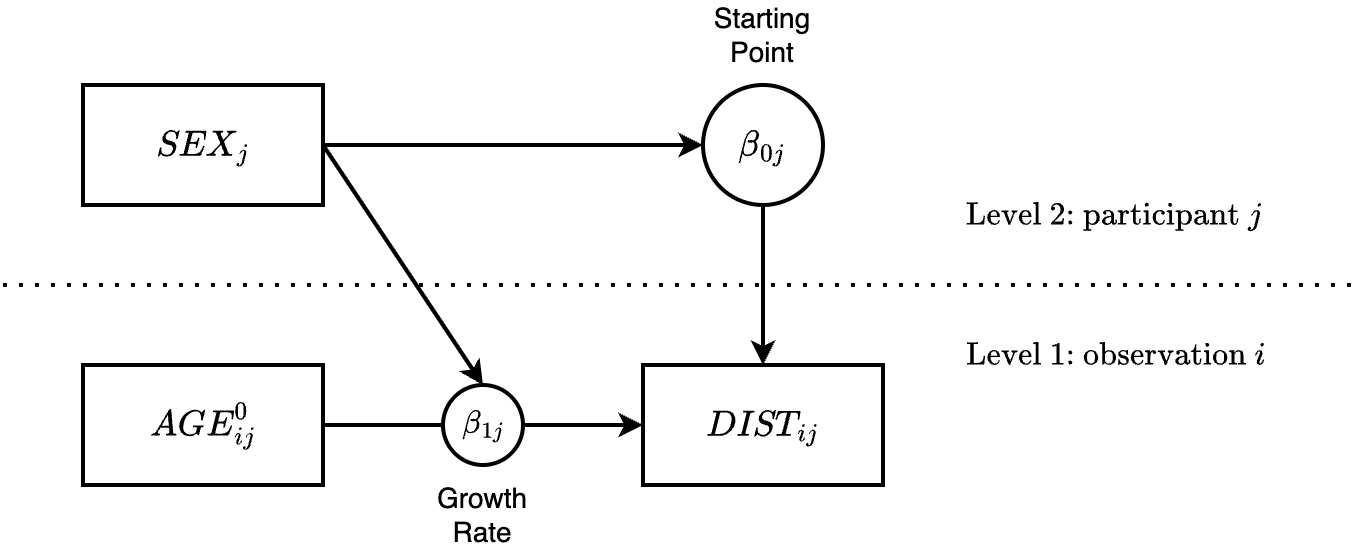

The diagram above was exported from draw.io. Its source (the exported page's mxGraphModel, read from the mxfile embedded in the PNG):
<mxGraphModel dx="978" dy="723" grid="1" gridSize="10" guides="1" tooltips="1" connect="1" arrows="1" fold="1" page="1" pageScale="1" pageWidth="850" pageHeight="1100" math="1" shadow="0">
  <root>
    <mxCell id="uPMr9U_1L7s5_avYRKDi-0" />
    <mxCell id="uPMr9U_1L7s5_avYRKDi-1" parent="uPMr9U_1L7s5_avYRKDi-0" />
    <mxCell id="uPMr9U_1L7s5_avYRKDi-2" value="$$\textit{DIST}_{ij}$$" style="rounded=0;whiteSpace=wrap;html=1;fontSize=18;strokeWidth=2;fontFamily=Lucida Console;flipV=1;" vertex="1" parent="uPMr9U_1L7s5_avYRKDi-1">
      <mxGeometry x="360" y="280" width="120" height="60" as="geometry" />
    </mxCell>
    <mxCell id="uPMr9U_1L7s5_avYRKDi-3" style="edgeStyle=orthogonalEdgeStyle;rounded=0;orthogonalLoop=1;jettySize=auto;html=1;exitX=0.5;exitY=1;exitDx=0;exitDy=0;entryX=0.5;entryY=0;entryDx=0;entryDy=0;strokeWidth=2;strokeColor=#000000;" edge="1" parent="uPMr9U_1L7s5_avYRKDi-1" source="uPMr9U_1L7s5_avYRKDi-5" target="uPMr9U_1L7s5_avYRKDi-2">
      <mxGeometry relative="1" as="geometry">
        <mxPoint x="420" y="200" as="sourcePoint" />
      </mxGeometry>
    </mxCell>
    <mxCell id="uPMr9U_1L7s5_avYRKDi-4" value="" style="endArrow=none;dashed=1;html=1;dashPattern=1 3;strokeWidth=2;rounded=0;" edge="1" parent="uPMr9U_1L7s5_avYRKDi-1">
      <mxGeometry width="50" height="50" relative="1" as="geometry">
        <mxPoint x="40" y="240" as="sourcePoint" />
        <mxPoint x="720" y="240" as="targetPoint" />
      </mxGeometry>
    </mxCell>
    <mxCell id="uPMr9U_1L7s5_avYRKDi-5" value="$$\beta_{0j}$$" style="ellipse;whiteSpace=wrap;html=1;strokeWidth=2;strokeColor=#000000;fontSize=18;fontFamily=Lucida Console;" vertex="1" parent="uPMr9U_1L7s5_avYRKDi-1">
      <mxGeometry x="390" y="140" width="60" height="60" as="geometry" />
    </mxCell>
    <mxCell id="uPMr9U_1L7s5_avYRKDi-6" style="rounded=0;orthogonalLoop=1;jettySize=auto;html=1;exitX=1;exitY=0.5;exitDx=0;exitDy=0;entryX=0;entryY=0.5;entryDx=0;entryDy=0;strokeWidth=2;" edge="1" parent="uPMr9U_1L7s5_avYRKDi-1" source="uPMr9U_1L7s5_avYRKDi-7" target="uPMr9U_1L7s5_avYRKDi-2">
      <mxGeometry relative="1" as="geometry" />
    </mxCell>
    <mxCell id="uPMr9U_1L7s5_avYRKDi-7" value="$$\textit{AGE}_{ij}^0$$" style="rounded=0;whiteSpace=wrap;html=1;fontSize=18;strokeWidth=2;fontFamily=Lucida Console;fontColor=#000000;strokeColor=#000000;flipV=1;" vertex="1" parent="uPMr9U_1L7s5_avYRKDi-1">
      <mxGeometry x="80" y="280" width="120" height="60" as="geometry" />
    </mxCell>
    <mxCell id="uPMr9U_1L7s5_avYRKDi-8" value="$$\beta_{1j}$$" style="ellipse;whiteSpace=wrap;html=1;aspect=fixed;strokeWidth=2;fontSize=16;fontFamily=Lucida Console;fontColor=#000000;strokeColor=#000000;" vertex="1" parent="uPMr9U_1L7s5_avYRKDi-1">
      <mxGeometry x="260" y="290" width="40" height="40" as="geometry" />
    </mxCell>
    <mxCell id="uPMr9U_1L7s5_avYRKDi-9" value="$$\text{Level 1: observation }i$$" style="text;html=1;align=left;verticalAlign=middle;whiteSpace=wrap;rounded=0;fontFamily=Lucida Console;fontSize=16;" vertex="1" parent="uPMr9U_1L7s5_avYRKDi-1">
      <mxGeometry x="520" y="260" width="160" height="30" as="geometry" />
    </mxCell>
    <mxCell id="uPMr9U_1L7s5_avYRKDi-10" value="$$\text{Level 2: participant }j$$" style="text;html=1;align=left;verticalAlign=middle;whiteSpace=wrap;rounded=0;fontFamily=Lucida Console;fontSize=16;" vertex="1" parent="uPMr9U_1L7s5_avYRKDi-1">
      <mxGeometry x="520" y="190" width="160" height="30" as="geometry" />
    </mxCell>
    <mxCell id="uPMr9U_1L7s5_avYRKDi-11" value="Growth Rate" style="text;html=1;align=center;verticalAlign=middle;whiteSpace=wrap;rounded=0;fontSize=14;" vertex="1" parent="uPMr9U_1L7s5_avYRKDi-1">
      <mxGeometry x="250" y="340" width="60" height="30" as="geometry" />
    </mxCell>
    <mxCell id="uPMr9U_1L7s5_avYRKDi-12" value="Starting Point" style="text;html=1;align=center;verticalAlign=middle;whiteSpace=wrap;rounded=0;fontSize=14;" vertex="1" parent="uPMr9U_1L7s5_avYRKDi-1">
      <mxGeometry x="390" y="100" width="60" height="30" as="geometry" />
    </mxCell>
    <mxCell id="HQpGFdHaO7RCCfybIUhu-1" style="edgeStyle=orthogonalEdgeStyle;rounded=0;orthogonalLoop=1;jettySize=auto;html=1;exitX=1;exitY=0.5;exitDx=0;exitDy=0;entryX=0;entryY=0.5;entryDx=0;entryDy=0;strokeWidth=2;endSize=6;" edge="1" parent="uPMr9U_1L7s5_avYRKDi-1" source="HQpGFdHaO7RCCfybIUhu-0" target="uPMr9U_1L7s5_avYRKDi-5">
      <mxGeometry relative="1" as="geometry" />
    </mxCell>
    <mxCell id="HQpGFdHaO7RCCfybIUhu-2" style="rounded=0;orthogonalLoop=1;jettySize=auto;html=1;exitX=1;exitY=0.5;exitDx=0;exitDy=0;entryX=0.5;entryY=0;entryDx=0;entryDy=0;strokeWidth=2;" edge="1" parent="uPMr9U_1L7s5_avYRKDi-1" source="HQpGFdHaO7RCCfybIUhu-0" target="uPMr9U_1L7s5_avYRKDi-8">
      <mxGeometry relative="1" as="geometry" />
    </mxCell>
    <mxCell id="HQpGFdHaO7RCCfybIUhu-0" value="$$\textit{SEX}_{j}$$" style="rounded=0;whiteSpace=wrap;html=1;fontSize=18;strokeWidth=2;fontFamily=Lucida Console;fontColor=#000000;strokeColor=#000000;flipV=1;" vertex="1" parent="uPMr9U_1L7s5_avYRKDi-1">
      <mxGeometry x="80" y="140" width="120" height="60" as="geometry" />
    </mxCell>
  </root>
</mxGraphModel>